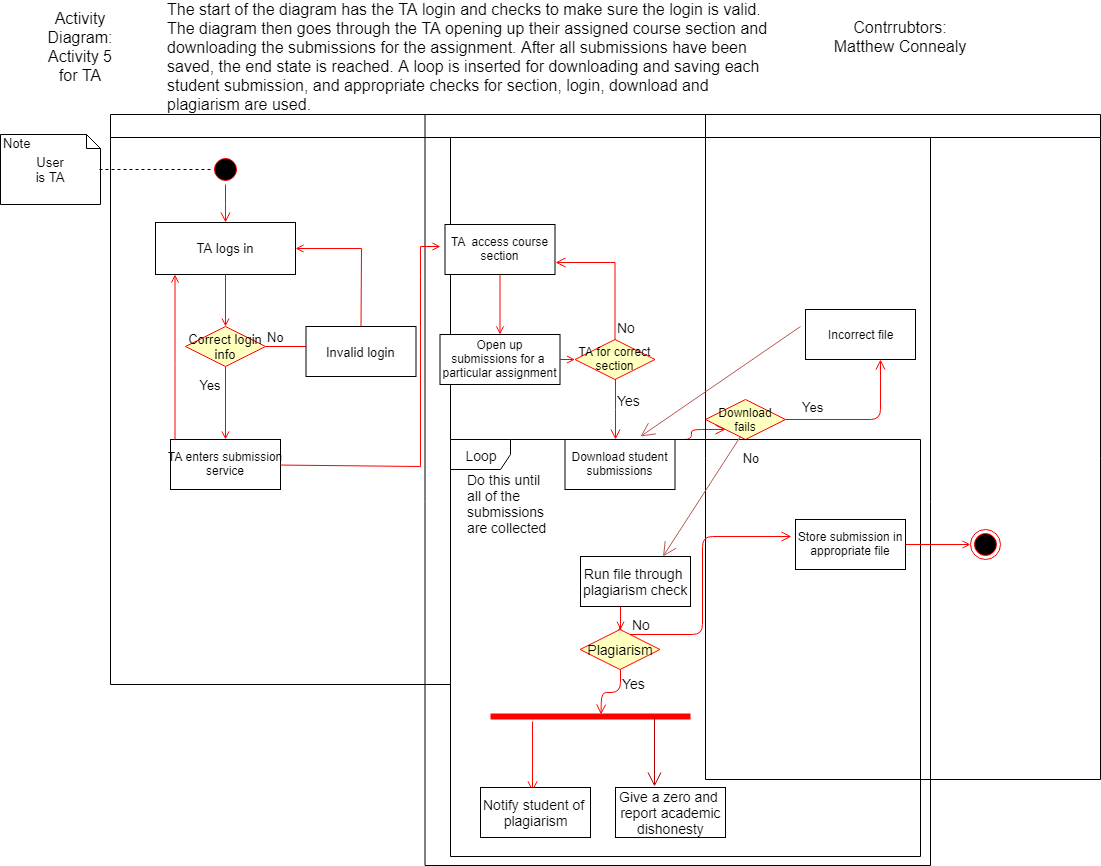

The diagram above was exported from draw.io. Its source (the exported page's mxGraphModel, read from the mxfile embedded in the PNG):
<mxGraphModel dx="854" dy="468" grid="1" gridSize="10" guides="1" tooltips="1" connect="1" arrows="1" fold="1" page="1" pageScale="1" pageWidth="1169" pageHeight="826" background="#ffffff" math="0" shadow="0">
  <root>
    <mxCell id="0" />
    <mxCell id="1" parent="0" />
    <mxCell id="2" value="" style="swimlane;whiteSpace=wrap" parent="1" vertex="1">
      <mxGeometry x="130" y="128" width="340" height="570" as="geometry" />
    </mxCell>
    <mxCell id="5" value="" style="ellipse;shape=startState;fillColor=#000000;strokeColor=#ff0000;" parent="2" vertex="1">
      <mxGeometry x="100" y="40" width="30" height="30" as="geometry" />
    </mxCell>
    <mxCell id="10" value="TA enters submission&#10;service" style="" parent="2" vertex="1">
      <mxGeometry x="60" y="325" width="110" height="50" as="geometry" />
    </mxCell>
    <mxCell id="11" value="" style="endArrow=open;strokeColor=#FF0000;endFill=1;rounded=0;exitX=0.5;exitY=1;exitDx=0;exitDy=0;" parent="2" source="M4NUI-Pn5Tpb_fHqDj4P-45" target="10" edge="1">
      <mxGeometry relative="1" as="geometry">
        <mxPoint x="115" y="270" as="sourcePoint" />
      </mxGeometry>
    </mxCell>
    <mxCell id="M4NUI-Pn5Tpb_fHqDj4P-45" value="Correct login info" style="rhombus;whiteSpace=wrap;html=1;fillColor=#ffffc0;strokeColor=#ff0000;fontSize=13;" parent="2" vertex="1">
      <mxGeometry x="75" y="212" width="80" height="40" as="geometry" />
    </mxCell>
    <mxCell id="M4NUI-Pn5Tpb_fHqDj4P-46" value="No" style="edgeStyle=orthogonalEdgeStyle;html=1;align=left;verticalAlign=bottom;endArrow=open;endSize=8;strokeColor=#ff0000;fontSize=13;" parent="2" source="M4NUI-Pn5Tpb_fHqDj4P-45" edge="1">
      <mxGeometry x="-1" relative="1" as="geometry">
        <mxPoint x="205.5" y="232" as="targetPoint" />
      </mxGeometry>
    </mxCell>
    <mxCell id="M4NUI-Pn5Tpb_fHqDj4P-48" value="Yes" style="text;html=1;strokeColor=none;fillColor=none;align=center;verticalAlign=middle;whiteSpace=wrap;rounded=0;fontSize=13;" parent="2" vertex="1">
      <mxGeometry x="80" y="260" width="40" height="20" as="geometry" />
    </mxCell>
    <mxCell id="M4NUI-Pn5Tpb_fHqDj4P-49" value="Invalid login" style="html=1;fontSize=13;" parent="2" vertex="1">
      <mxGeometry x="195.5" y="212" width="110" height="50" as="geometry" />
    </mxCell>
    <mxCell id="7" value="TA logs in" style="fontSize=13;" parent="2" vertex="1">
      <mxGeometry x="45" y="108" width="140" height="52" as="geometry" />
    </mxCell>
    <mxCell id="12" value="" style="edgeStyle=elbowEdgeStyle;elbow=horizontal;strokeColor=#FF0000;endArrow=open;endFill=1;rounded=0" parent="2" source="10" target="7" edge="1">
      <mxGeometry width="100" height="100" relative="1" as="geometry">
        <mxPoint x="194.5" y="290" as="sourcePoint" />
        <mxPoint x="294.5" y="190" as="targetPoint" />
        <Array as="points">
          <mxPoint x="64.5" y="250" />
        </Array>
      </mxGeometry>
    </mxCell>
    <mxCell id="6" value="" style="edgeStyle=elbowEdgeStyle;elbow=horizontal;verticalAlign=bottom;endArrow=open;endSize=8;strokeColor=#FF0000;endFill=1;rounded=0" parent="2" source="5" target="7" edge="1">
      <mxGeometry x="134.5" y="40" as="geometry">
        <mxPoint x="149.5" y="110" as="targetPoint" />
      </mxGeometry>
    </mxCell>
    <mxCell id="9" value="" style="endArrow=open;strokeColor=#FF0000;endFill=1;rounded=0;entryX=0.5;entryY=0;entryDx=0;entryDy=0;" parent="2" source="7" target="M4NUI-Pn5Tpb_fHqDj4P-45" edge="1">
      <mxGeometry relative="1" as="geometry">
        <mxPoint x="149.5" y="220" as="targetPoint" />
      </mxGeometry>
    </mxCell>
    <mxCell id="M4NUI-Pn5Tpb_fHqDj4P-50" value="" style="endArrow=open;strokeColor=#FF0000;endFill=1;rounded=0;exitX=0.5;exitY=0;exitDx=0;exitDy=0;entryX=1;entryY=0.5;entryDx=0;entryDy=0;" parent="2" source="M4NUI-Pn5Tpb_fHqDj4P-49" target="7" edge="1">
      <mxGeometry relative="1" as="geometry">
        <mxPoint x="141" y="185.5" as="sourcePoint" />
        <mxPoint x="251" y="132" as="targetPoint" />
        <Array as="points">
          <mxPoint x="251" y="134" />
        </Array>
      </mxGeometry>
    </mxCell>
    <mxCell id="3" value="" style="swimlane;whiteSpace=wrap;startSize=23;" parent="1" vertex="1">
      <mxGeometry x="444.5" y="128" width="505.5" height="751" as="geometry" />
    </mxCell>
    <mxCell id="15" value="TA  access course&#10;section" style="" parent="3" vertex="1">
      <mxGeometry x="20" y="110" width="110" height="50" as="geometry" />
    </mxCell>
    <mxCell id="16" value="Open up&#10;submissions for a &#10;particular assignment" style="" parent="3" vertex="1">
      <mxGeometry x="15" y="220" width="120" height="50" as="geometry" />
    </mxCell>
    <mxCell id="17" value="" style="endArrow=open;strokeColor=#FF0000;endFill=1;rounded=0" parent="3" source="15" target="16" edge="1">
      <mxGeometry relative="1" as="geometry" />
    </mxCell>
    <mxCell id="21" value="TA for correct&#10;section" style="rhombus;fillColor=#ffffc0;strokeColor=#ff0000;" parent="3" vertex="1">
      <mxGeometry x="150" y="225" width="80" height="40" as="geometry" />
    </mxCell>
    <mxCell id="22" value="No" style="edgeStyle=elbowEdgeStyle;elbow=horizontal;align=left;verticalAlign=bottom;endArrow=open;endSize=8;strokeColor=#FF0000;exitX=0.5;exitY=0;endFill=1;rounded=0;entryX=1;entryY=0.75;fontSize=14;entryDx=0;entryDy=0;" parent="3" source="21" target="15" edge="1">
      <mxGeometry x="-1" relative="1" as="geometry">
        <mxPoint x="155.5" y="148" as="targetPoint" />
        <Array as="points">
          <mxPoint x="190" y="180" />
        </Array>
      </mxGeometry>
    </mxCell>
    <mxCell id="23" value="Yes" style="edgeStyle=elbowEdgeStyle;elbow=horizontal;align=left;verticalAlign=top;endArrow=open;endSize=8;strokeColor=#FF0000;endFill=1;rounded=0;fontSize=14;" parent="3" source="21" target="30" edge="1">
      <mxGeometry x="0.0041" y="-23" relative="1" as="geometry">
        <mxPoint x="190" y="305" as="targetPoint" />
        <mxPoint x="23" y="-23" as="offset" />
      </mxGeometry>
    </mxCell>
    <mxCell id="24" value="" style="endArrow=open;strokeColor=#FF0000;endFill=1;rounded=0" parent="3" source="16" target="21" edge="1">
      <mxGeometry relative="1" as="geometry" />
    </mxCell>
    <mxCell id="30" value="Download student&#10;submissions" style="" parent="3" vertex="1">
      <mxGeometry x="140" y="325" width="110" height="50" as="geometry" />
    </mxCell>
    <mxCell id="1BORWrTV3Khgwmr3JjKC-49" value="Run file through&amp;nbsp;&lt;br&gt;plagiarism check" style="html=1;fontSize=14;" parent="3" vertex="1">
      <mxGeometry x="155.5" y="442" width="110" height="50" as="geometry" />
    </mxCell>
    <mxCell id="1BORWrTV3Khgwmr3JjKC-55" value="" style="shape=line;html=1;strokeWidth=6;strokeColor=#ff0000;fontSize=14;" parent="3" vertex="1">
      <mxGeometry x="65.5" y="597" width="200" height="10" as="geometry" />
    </mxCell>
    <mxCell id="1BORWrTV3Khgwmr3JjKC-56" value="" style="edgeStyle=orthogonalEdgeStyle;html=1;verticalAlign=bottom;endArrow=open;endSize=8;strokeColor=#ff0000;fontSize=14;" parent="3" source="1BORWrTV3Khgwmr3JjKC-55" edge="1">
      <mxGeometry relative="1" as="geometry">
        <mxPoint x="107.5" y="677" as="targetPoint" />
        <Array as="points">
          <mxPoint x="107" y="677" />
        </Array>
      </mxGeometry>
    </mxCell>
    <mxCell id="1BORWrTV3Khgwmr3JjKC-63" value="" style="endArrow=open;endFill=1;endSize=12;html=1;fontSize=14;verticalAlign=middle;fillColor=#e51400;strokeColor=#B20000;" parent="3" edge="1">
      <mxGeometry width="160" relative="1" as="geometry">
        <mxPoint x="229.5" y="602.5" as="sourcePoint" />
        <mxPoint x="229.5" y="672" as="targetPoint" />
      </mxGeometry>
    </mxCell>
    <mxCell id="1BORWrTV3Khgwmr3JjKC-42" value="Do this until all of the submissions are collected" style="text;html=1;strokeColor=none;fillColor=none;align=left;verticalAlign=middle;whiteSpace=wrap;rounded=0;fontSize=14;" parent="3" vertex="1">
      <mxGeometry x="40" y="381" width="90" height="16" as="geometry" />
    </mxCell>
    <mxCell id="ThQhQ5ixw1Gzif4jofJ5-41" value="Download fails" style="rhombus;whiteSpace=wrap;html=1;fillColor=#ffffc0;strokeColor=#ff0000;" parent="3" vertex="1">
      <mxGeometry x="280.5" y="285" width="80" height="40" as="geometry" />
    </mxCell>
    <mxCell id="ThQhQ5ixw1Gzif4jofJ5-42" value="&lt;font style=&quot;font-size: 13px&quot;&gt;Yes&lt;/font&gt;" style="edgeStyle=orthogonalEdgeStyle;html=1;align=left;verticalAlign=bottom;endArrow=open;endSize=8;strokeColor=#ff0000;" parent="3" source="ThQhQ5ixw1Gzif4jofJ5-41" edge="1">
      <mxGeometry x="-0.8" y="3" relative="1" as="geometry">
        <mxPoint x="455.5" y="245" as="targetPoint" />
        <mxPoint as="offset" />
      </mxGeometry>
    </mxCell>
    <mxCell id="ThQhQ5ixw1Gzif4jofJ5-45" value="" style="edgeStyle=orthogonalEdgeStyle;html=1;verticalAlign=bottom;endArrow=open;endSize=8;strokeColor=#ff0000;entryX=0;entryY=1;entryDx=0;entryDy=0;" parent="3" target="ThQhQ5ixw1Gzif4jofJ5-41" edge="1">
      <mxGeometry relative="1" as="geometry">
        <mxPoint x="285.5" y="252" as="targetPoint" />
        <mxPoint x="252.5" y="325" as="sourcePoint" />
      </mxGeometry>
    </mxCell>
    <mxCell id="1BORWrTV3Khgwmr3JjKC-41" value="Loop" style="shape=umlFrame;whiteSpace=wrap;html=1;fontSize=14;" parent="3" vertex="1">
      <mxGeometry x="25.5" y="325" width="470" height="417" as="geometry" />
    </mxCell>
    <mxCell id="4" value="" style="swimlane;whiteSpace=wrap;startSize=23;" parent="1" vertex="1">
      <mxGeometry x="725" y="128" width="395" height="665" as="geometry" />
    </mxCell>
    <mxCell id="33" value="Store submission in&#10;appropriate file" style="" parent="4" vertex="1">
      <mxGeometry x="90" y="405" width="110" height="50" as="geometry" />
    </mxCell>
    <mxCell id="39" value="" style="endArrow=open;strokeColor=#FF0000;endFill=1;rounded=0" parent="4" source="38" edge="1">
      <mxGeometry relative="1" as="geometry">
        <mxPoint x="265" y="430" as="targetPoint" />
        <Array as="points">
          <mxPoint x="265" y="430" />
        </Array>
      </mxGeometry>
    </mxCell>
    <mxCell id="1BORWrTV3Khgwmr3JjKC-51" value="No" style="edgeStyle=orthogonalEdgeStyle;html=1;align=left;verticalAlign=bottom;endArrow=open;endSize=8;strokeColor=#ff0000;fontSize=14;" parent="4" source="1BORWrTV3Khgwmr3JjKC-50" edge="1">
      <mxGeometry x="-1" relative="1" as="geometry">
        <mxPoint x="85.5" y="422" as="targetPoint" />
        <Array as="points">
          <mxPoint x="-3" y="520" />
          <mxPoint x="-3" y="422" />
        </Array>
      </mxGeometry>
    </mxCell>
    <mxCell id="1BORWrTV3Khgwmr3JjKC-52" value="Yes" style="edgeStyle=orthogonalEdgeStyle;html=1;align=left;verticalAlign=top;endArrow=open;endSize=8;strokeColor=#ff0000;fontSize=14;" parent="4" source="1BORWrTV3Khgwmr3JjKC-50" edge="1">
      <mxGeometry x="-1" relative="1" as="geometry">
        <mxPoint x="-104.5" y="600" as="targetPoint" />
      </mxGeometry>
    </mxCell>
    <mxCell id="38" value="" style="ellipse;shape=endState;fillColor=#000000;strokeColor=#ff0000" parent="4" vertex="1">
      <mxGeometry x="265" y="415" width="30" height="30" as="geometry" />
    </mxCell>
    <mxCell id="1BORWrTV3Khgwmr3JjKC-68" value="" style="endArrow=open;strokeColor=#FF0000;endFill=1;rounded=0" parent="4" source="33" target="38" edge="1">
      <mxGeometry relative="1" as="geometry">
        <mxPoint x="925" y="558" as="sourcePoint" />
        <mxPoint x="990" y="558" as="targetPoint" />
        <Array as="points" />
      </mxGeometry>
    </mxCell>
    <mxCell id="ThQhQ5ixw1Gzif4jofJ5-47" value="Incorrect file" style="html=1;" parent="4" vertex="1">
      <mxGeometry x="100" y="195" width="110" height="50" as="geometry" />
    </mxCell>
    <mxCell id="ThQhQ5ixw1Gzif4jofJ5-48" value="" style="endArrow=open;endFill=1;endSize=12;html=1;fillColor=#f8cecc;strokeColor=#b85450;" parent="4" edge="1">
      <mxGeometry width="160" relative="1" as="geometry">
        <mxPoint x="95" y="212" as="sourcePoint" />
        <mxPoint x="-65" y="322" as="targetPoint" />
      </mxGeometry>
    </mxCell>
    <mxCell id="ThQhQ5ixw1Gzif4jofJ5-49" value="" style="endArrow=open;endFill=1;endSize=12;html=1;entryX=0.75;entryY=0;entryDx=0;entryDy=0;fillColor=#f8cecc;strokeColor=#b85450;" parent="4" target="1BORWrTV3Khgwmr3JjKC-49" edge="1">
      <mxGeometry width="160" relative="1" as="geometry">
        <mxPoint x="35" y="322" as="sourcePoint" />
        <mxPoint x="185" y="332" as="targetPoint" />
      </mxGeometry>
    </mxCell>
    <mxCell id="ThQhQ5ixw1Gzif4jofJ5-50" value="&lt;font style=&quot;font-size: 13px&quot;&gt;No&lt;/font&gt;" style="text;html=1;strokeColor=none;fillColor=none;align=center;verticalAlign=middle;whiteSpace=wrap;rounded=0;" parent="4" vertex="1">
      <mxGeometry x="25" y="333" width="40" height="20" as="geometry" />
    </mxCell>
    <mxCell id="20" value="" style="endArrow=open;strokeColor=#FF0000;endFill=1;rounded=0;" parent="1" source="10" edge="1">
      <mxGeometry relative="1" as="geometry">
        <mxPoint x="460" y="260" as="targetPoint" />
        <Array as="points">
          <mxPoint x="440" y="480" />
          <mxPoint x="440" y="290" />
          <mxPoint x="440" y="260" />
        </Array>
      </mxGeometry>
    </mxCell>
    <mxCell id="M4NUI-Pn5Tpb_fHqDj4P-41" value="Note" style="shape=note;whiteSpace=wrap;html=1;size=14;verticalAlign=top;align=left;spacingTop=-6;fontSize=13;" parent="1" vertex="1">
      <mxGeometry x="20" y="148" width="100" height="70" as="geometry" />
    </mxCell>
    <mxCell id="M4NUI-Pn5Tpb_fHqDj4P-43" value="User is TA" style="text;html=1;strokeColor=none;fillColor=none;align=center;verticalAlign=middle;whiteSpace=wrap;rounded=0;fontSize=13;" parent="1" vertex="1">
      <mxGeometry x="50" y="173" width="40" height="20" as="geometry" />
    </mxCell>
    <mxCell id="M4NUI-Pn5Tpb_fHqDj4P-44" value="" style="endArrow=none;dashed=1;html=1;fontSize=13;entryX=0;entryY=0.5;entryDx=0;entryDy=0;exitX=0.99;exitY=0.5;exitDx=0;exitDy=0;exitPerimeter=0;" parent="1" source="M4NUI-Pn5Tpb_fHqDj4P-41" target="5" edge="1">
      <mxGeometry width="50" height="50" relative="1" as="geometry">
        <mxPoint x="130" y="220" as="sourcePoint" />
        <mxPoint x="180" y="170" as="targetPoint" />
      </mxGeometry>
    </mxCell>
    <mxCell id="1BORWrTV3Khgwmr3JjKC-53" value="" style="edgeStyle=elbowEdgeStyle;elbow=horizontal;strokeColor=#FF0000;endArrow=open;endFill=1;rounded=0" parent="1" source="1BORWrTV3Khgwmr3JjKC-50" edge="1">
      <mxGeometry width="100" height="100" relative="1" as="geometry">
        <mxPoint x="640" y="620" as="sourcePoint" />
        <mxPoint x="640" y="640" as="targetPoint" />
        <Array as="points">
          <mxPoint x="639.5" y="630" />
        </Array>
      </mxGeometry>
    </mxCell>
    <mxCell id="1BORWrTV3Khgwmr3JjKC-50" value="Plagiarism" style="rhombus;whiteSpace=wrap;html=1;fillColor=#ffffc0;strokeColor=#ff0000;fontSize=14;" parent="1" vertex="1">
      <mxGeometry x="599.5" y="643" width="80" height="40" as="geometry" />
    </mxCell>
    <mxCell id="1BORWrTV3Khgwmr3JjKC-54" value="" style="edgeStyle=elbowEdgeStyle;elbow=horizontal;strokeColor=#FF0000;endArrow=open;endFill=1;rounded=0" parent="1" target="1BORWrTV3Khgwmr3JjKC-50" edge="1">
      <mxGeometry width="100" height="100" relative="1" as="geometry">
        <mxPoint x="640" y="620" as="sourcePoint" />
        <mxPoint x="640" y="640" as="targetPoint" />
        <Array as="points" />
      </mxGeometry>
    </mxCell>
    <mxCell id="1BORWrTV3Khgwmr3JjKC-57" value="Notify student of&amp;nbsp;&lt;br&gt;plagiarism" style="html=1;fontSize=14;" parent="1" vertex="1">
      <mxGeometry x="500" y="801" width="110" height="50" as="geometry" />
    </mxCell>
    <mxCell id="1BORWrTV3Khgwmr3JjKC-65" value="Give a zero and&amp;nbsp;&lt;br&gt;report academic&lt;br&gt;dishonesty" style="html=1;fontSize=14;" parent="1" vertex="1">
      <mxGeometry x="635" y="801" width="110" height="50" as="geometry" />
    </mxCell>
    <mxCell id="ThQhQ5ixw1Gzif4jofJ5-51" value="&lt;font style=&quot;font-size: 16px&quot;&gt;Activity Diagram: Activity 5 for TA&lt;/font&gt;" style="text;html=1;strokeColor=none;fillColor=none;align=center;verticalAlign=middle;whiteSpace=wrap;rounded=0;" parent="1" vertex="1">
      <mxGeometry x="80" y="50" width="40" height="20" as="geometry" />
    </mxCell>
    <mxCell id="ThQhQ5ixw1Gzif4jofJ5-53" value="&lt;font style=&quot;font-size: 16px&quot;&gt;The start of the diagram has the TA login and checks to make sure the login is valid. The diagram then goes through the TA opening up their assigned course section and downloading the submissions for the assignment. After all submissions have been saved, the end state is reached. A loop is inserted for downloading and saving each student submission, and appropriate checks for section, login, download and plagiarism are used.&lt;/font&gt;" style="text;html=1;strokeColor=none;fillColor=none;align=left;verticalAlign=middle;whiteSpace=wrap;rounded=0;" parent="1" vertex="1">
      <mxGeometry x="185" y="60" width="616" height="20" as="geometry" />
    </mxCell>
    <mxCell id="ThQhQ5ixw1Gzif4jofJ5-55" value="&lt;font style=&quot;font-size: 16px&quot;&gt;Contrrubtors: Matthew Connealy&lt;/font&gt;" style="text;html=1;strokeColor=none;fillColor=none;align=center;verticalAlign=middle;whiteSpace=wrap;rounded=0;" parent="1" vertex="1">
      <mxGeometry x="840" y="40" width="160" height="20" as="geometry" />
    </mxCell>
  </root>
</mxGraphModel>